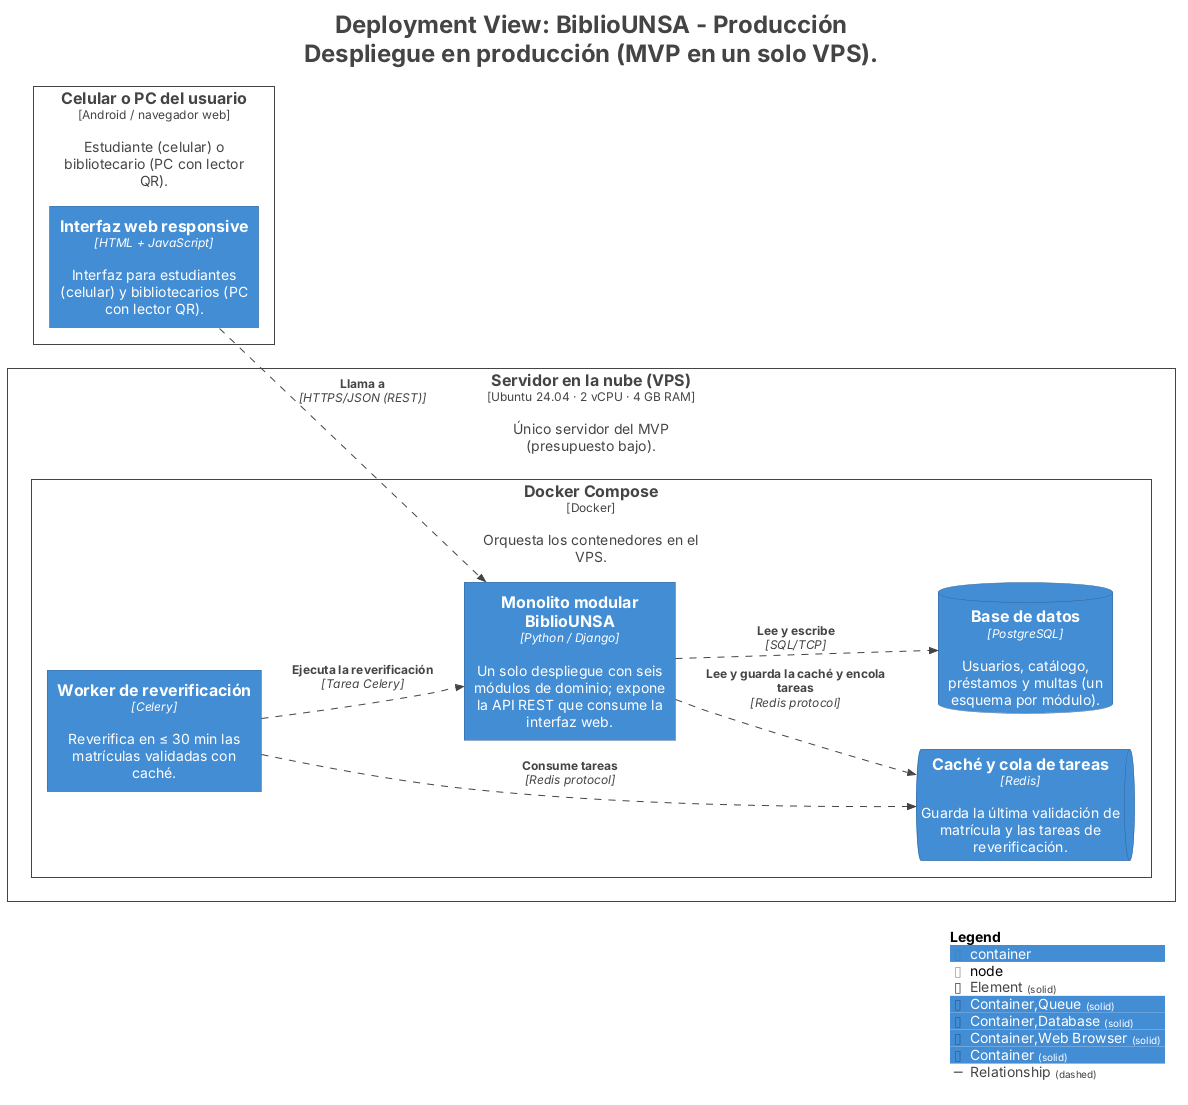

The diagram above was rendered by PlantUML. Its source (embedded in the PNG):
@startuml
title <size:24>Deployment View: BiblioUNSA - Producción</size>\n<size:24>Despliegue en producción (MVP en un solo VPS).</size>

set separator none
left to right direction

<style>
  root {
    BackgroundColor: #ffffff
    FontColor: #444444
  }
</style>

!include <C4/C4>
!include <C4/C4_Context>
!include <C4/C4_Container>
!include <C4/C4_Deployment>

AddElementTag("Element", $bgColor="#ffffff", $borderColor="#444444", $fontColor="#444444", $sprite="", $shadowing="", $borderStyle="solid")
AddElementTag("Container,Queue", $bgColor="#438dd5", $borderColor="#2e6295", $fontColor="#ffffff", $sprite="", $shadowing="", $borderStyle="solid")
AddElementTag("Container,Database", $bgColor="#438dd5", $borderColor="#2e6295", $fontColor="#ffffff", $sprite="", $shadowing="", $borderStyle="solid")
AddElementTag("Container,Web Browser", $bgColor="#438dd5", $borderColor="#2e6295", $fontColor="#ffffff", $sprite="", $shadowing="", $borderStyle="solid")
AddElementTag("Container", $bgColor="#438dd5", $borderColor="#2e6295", $fontColor="#ffffff", $sprite="", $shadowing="", $borderStyle="solid")

AddRelTag("Relationship", $textColor="#444444", $lineColor="#444444", $lineStyle = DashedLine())

Deployment_Node(Producción.CelularoPCdelusuario, "Celular o PC del usuario", $type="Android / navegador web", $descr="Estudiante (celular) o bibliotecario (PC con lector QR).", $tags="Element", $link="") {
  Container(Producción.CelularoPCdelusuario.Interfazwebresponsive_1, "Interfaz web responsive", $techn="HTML + JavaScript", $descr="Interfaz para estudiantes (celular) y bibliotecarios (PC con lector QR).", $tags="Container,Web Browser", $link="")
}

Deployment_Node(Producción.ServidorenlanubeVPS, "Servidor en la nube (VPS)", $type="Ubuntu 24.04 · 2 vCPU · 4 GB RAM", $descr="Único servidor del MVP (presupuesto bajo).", $tags="Element", $link="") {
  Deployment_Node(Producción.ServidorenlanubeVPS.DockerCompose, "Docker Compose", $type="Docker", $descr="Orquesta los contenedores en el VPS.", $tags="Element", $link="") {
    Container(Producción.ServidorenlanubeVPS.DockerCompose.MonolitomodularBiblioUNSA_1, "Monolito modular BiblioUNSA", $techn="Python / Django", $descr="Un solo despliegue con seis módulos de dominio; expone la API REST que consume la interfaz web.", $tags="Container", $link="")
    Container(Producción.ServidorenlanubeVPS.DockerCompose.Workerdereverificación_1, "Worker de reverificación", $techn="Celery", $descr="Reverifica en ≤ 30 min las matrículas validadas con caché.", $tags="Container", $link="")
    ContainerDb(Producción.ServidorenlanubeVPS.DockerCompose.Basededatos_1, "Base de datos", $techn="PostgreSQL", $descr="Usuarios, catálogo, préstamos y multas (un esquema por módulo).", $tags="Container,Database", $link="")
    ContainerQueue(Producción.ServidorenlanubeVPS.DockerCompose.Cachéycoladetareas_1, "Caché y cola de tareas", $techn="Redis", $descr="Guarda la última validación de matrícula y las tareas de reverificación.", $tags="Container,Queue", $link="")
  }

}

Rel(Producción.CelularoPCdelusuario.Interfazwebresponsive_1, Producción.ServidorenlanubeVPS.DockerCompose.MonolitomodularBiblioUNSA_1, "Llama a", $techn="HTTPS/JSON (REST)", $tags="Relationship", $link="")
Rel(Producción.ServidorenlanubeVPS.DockerCompose.Workerdereverificación_1, Producción.ServidorenlanubeVPS.DockerCompose.MonolitomodularBiblioUNSA_1, "Ejecuta la reverificación", $techn="Tarea Celery", $tags="Relationship", $link="")
Rel(Producción.ServidorenlanubeVPS.DockerCompose.MonolitomodularBiblioUNSA_1, Producción.ServidorenlanubeVPS.DockerCompose.Basededatos_1, "Lee y escribe", $techn="SQL/TCP", $tags="Relationship", $link="")
Rel(Producción.ServidorenlanubeVPS.DockerCompose.MonolitomodularBiblioUNSA_1, Producción.ServidorenlanubeVPS.DockerCompose.Cachéycoladetareas_1, "Lee y guarda la caché y encola tareas", $techn="Redis protocol", $tags="Relationship", $link="")
Rel(Producción.ServidorenlanubeVPS.DockerCompose.Workerdereverificación_1, Producción.ServidorenlanubeVPS.DockerCompose.Cachéycoladetareas_1, "Consume tareas", $techn="Redis protocol", $tags="Relationship", $link="")

SHOW_LEGEND(true)
hide stereotypes
@enduml